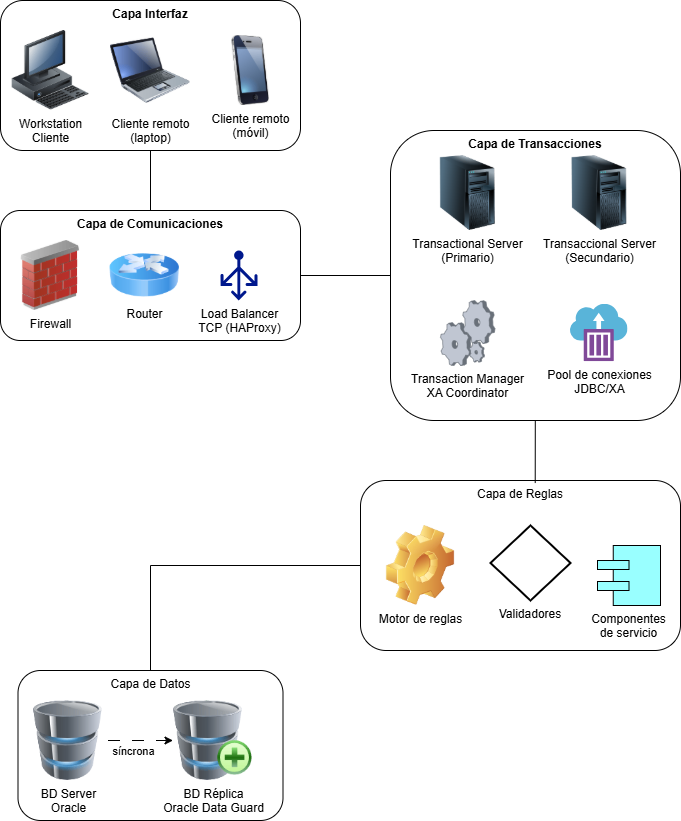

The diagram above was exported from draw.io. Its source (the exported page's mxGraphModel, read from the mxfile embedded in the PNG):
<mxGraphModel dx="818" dy="581" grid="1" gridSize="10" guides="1" tooltips="1" connect="1" arrows="1" fold="1" page="1" pageScale="1" pageWidth="827" pageHeight="1169" math="0" shadow="0">
  <root>
    <mxCell id="0" />
    <mxCell id="1" parent="0" />
    <mxCell id="eRuO5cNR0HcyLr7m5ezV-57" value="" style="group" parent="1" vertex="1" connectable="0">
      <mxGeometry x="370" y="490" width="320" height="170" as="geometry" />
    </mxCell>
    <mxCell id="eRuO5cNR0HcyLr7m5ezV-7" value="Capa de Reglas" style="rounded=1;whiteSpace=wrap;html=1;verticalAlign=top;labelBackgroundColor=none;" parent="eRuO5cNR0HcyLr7m5ezV-57" vertex="1">
      <mxGeometry width="320" height="170" as="geometry" />
    </mxCell>
    <mxCell id="eRuO5cNR0HcyLr7m5ezV-47" value="Motor de reglas" style="image;html=1;image=img/lib/clip_art/general/Gear_128x128.png" parent="eRuO5cNR0HcyLr7m5ezV-57" vertex="1">
      <mxGeometry x="20" y="45" width="80" height="80" as="geometry" />
    </mxCell>
    <mxCell id="eRuO5cNR0HcyLr7m5ezV-48" value="Componentes de servicio" style="html=1;outlineConnect=0;whiteSpace=wrap;fillColor=#99ffff;shape=mxgraph.archimate3.component;verticalAlign=top;labelPosition=center;verticalLabelPosition=bottom;align=center;" parent="eRuO5cNR0HcyLr7m5ezV-57" vertex="1">
      <mxGeometry x="237" y="65" width="63" height="60" as="geometry" />
    </mxCell>
    <mxCell id="eRuO5cNR0HcyLr7m5ezV-50" value="Validadores" style="strokeWidth=2;html=1;shape=mxgraph.flowchart.decision;whiteSpace=wrap;labelPosition=center;verticalLabelPosition=bottom;align=center;verticalAlign=top;" parent="eRuO5cNR0HcyLr7m5ezV-57" vertex="1">
      <mxGeometry x="130" y="45" width="80" height="75" as="geometry" />
    </mxCell>
    <mxCell id="eRuO5cNR0HcyLr7m5ezV-67" value="" style="group;shadow=0;glass=0;rounded=0;" parent="1" vertex="1" connectable="0">
      <mxGeometry x="10" y="10" width="300" height="150" as="geometry" />
    </mxCell>
    <mxCell id="eRuO5cNR0HcyLr7m5ezV-4" value="&lt;b&gt;Capa Interfaz&lt;/b&gt;" style="rounded=1;whiteSpace=wrap;html=1;verticalAlign=top;labelBackgroundColor=none;" parent="eRuO5cNR0HcyLr7m5ezV-67" vertex="1">
      <mxGeometry width="300" height="150" as="geometry" />
    </mxCell>
    <mxCell id="eRuO5cNR0HcyLr7m5ezV-13" value="Workstation&lt;div&gt;Cliente&lt;/div&gt;" style="image;html=1;image=img/lib/clip_art/computers/Workstation_128x128.png;labelBackgroundColor=none;" parent="eRuO5cNR0HcyLr7m5ezV-67" vertex="1">
      <mxGeometry x="10" y="30" width="80" height="80" as="geometry" />
    </mxCell>
    <mxCell id="eRuO5cNR0HcyLr7m5ezV-17" value="Cliente remoto&lt;div&gt;(móvil)&lt;/div&gt;" style="image;html=1;image=img/lib/clip_art/telecommunication/iPhone_128x128.png;labelBackgroundColor=none;" parent="eRuO5cNR0HcyLr7m5ezV-67" vertex="1">
      <mxGeometry x="220" y="35" width="60" height="70" as="geometry" />
    </mxCell>
    <mxCell id="eRuO5cNR0HcyLr7m5ezV-11" value="Cliente remoto&lt;div&gt;(laptop)&lt;/div&gt;" style="image;html=1;image=img/lib/clip_art/computers/Laptop_128x128.png;labelBackgroundColor=none;" parent="eRuO5cNR0HcyLr7m5ezV-67" vertex="1">
      <mxGeometry x="110" y="30" width="80" height="80" as="geometry" />
    </mxCell>
    <mxCell id="eRuO5cNR0HcyLr7m5ezV-70" value="" style="group" parent="1" vertex="1" connectable="0">
      <mxGeometry x="10" y="220" width="300" height="130" as="geometry" />
    </mxCell>
    <mxCell id="eRuO5cNR0HcyLr7m5ezV-2" value="&lt;b&gt;Capa de Comunicaciones&lt;/b&gt;" style="rounded=1;whiteSpace=wrap;html=1;verticalAlign=top;align=center;labelBackgroundColor=none;" parent="eRuO5cNR0HcyLr7m5ezV-70" vertex="1">
      <mxGeometry width="300" height="130" as="geometry" />
    </mxCell>
    <mxCell id="eRuO5cNR0HcyLr7m5ezV-19" value="Firewall" style="image;html=1;image=img/lib/clip_art/networking/Firewall_02_128x128.png;labelBackgroundColor=none;" parent="eRuO5cNR0HcyLr7m5ezV-70" vertex="1">
      <mxGeometry x="20" y="30" width="60" height="70" as="geometry" />
    </mxCell>
    <mxCell id="eRuO5cNR0HcyLr7m5ezV-26" value="Router" style="image;html=1;image=img/lib/clip_art/networking/Router_Icon_128x128.png" parent="eRuO5cNR0HcyLr7m5ezV-70" vertex="1">
      <mxGeometry x="109" y="40" width="70" height="50" as="geometry" />
    </mxCell>
    <mxCell id="eRuO5cNR0HcyLr7m5ezV-69" value="Load Balancer&lt;div&gt;TCP (HAProxy)&lt;/div&gt;" style="sketch=0;aspect=fixed;pointerEvents=1;shadow=0;dashed=0;html=1;strokeColor=none;labelPosition=center;verticalLabelPosition=bottom;verticalAlign=top;align=center;fillColor=#00188D;shape=mxgraph.azure.load_balancer_generic" parent="eRuO5cNR0HcyLr7m5ezV-70" vertex="1">
      <mxGeometry x="220" y="40" width="37" height="50" as="geometry" />
    </mxCell>
    <mxCell id="eRuO5cNR0HcyLr7m5ezV-74" style="rounded=0;orthogonalLoop=1;jettySize=auto;html=1;endArrow=none;startFill=0;" parent="1" source="eRuO5cNR0HcyLr7m5ezV-2" target="eRuO5cNR0HcyLr7m5ezV-6" edge="1">
      <mxGeometry relative="1" as="geometry" />
    </mxCell>
    <mxCell id="eRuO5cNR0HcyLr7m5ezV-77" style="edgeStyle=orthogonalEdgeStyle;rounded=0;orthogonalLoop=1;jettySize=auto;html=1;entryX=0.5;entryY=0;entryDx=0;entryDy=0;endArrow=none;startFill=0;" parent="1" source="eRuO5cNR0HcyLr7m5ezV-7" target="eRuO5cNR0HcyLr7m5ezV-8" edge="1">
      <mxGeometry relative="1" as="geometry" />
    </mxCell>
    <mxCell id="qT9HLB-DkbDKG4PtKUiI-4" value="" style="group" parent="1" vertex="1" connectable="0">
      <mxGeometry x="27.5" y="680" width="265" height="150" as="geometry" />
    </mxCell>
    <mxCell id="eRuO5cNR0HcyLr7m5ezV-8" value="Capa de Datos" style="rounded=1;whiteSpace=wrap;html=1;verticalAlign=top;labelBackgroundColor=none;" parent="qT9HLB-DkbDKG4PtKUiI-4" vertex="1">
      <mxGeometry width="265" height="150" as="geometry" />
    </mxCell>
    <mxCell id="qT9HLB-DkbDKG4PtKUiI-1" style="edgeStyle=orthogonalEdgeStyle;rounded=0;orthogonalLoop=1;jettySize=auto;html=1;dashed=1;dashPattern=12 12;" parent="qT9HLB-DkbDKG4PtKUiI-4" source="eRuO5cNR0HcyLr7m5ezV-31" target="eRuO5cNR0HcyLr7m5ezV-34" edge="1">
      <mxGeometry relative="1" as="geometry" />
    </mxCell>
    <mxCell id="qT9HLB-DkbDKG4PtKUiI-2" value="síncrona" style="edgeLabel;html=1;align=center;verticalAlign=middle;resizable=0;points=[];" parent="qT9HLB-DkbDKG4PtKUiI-1" vertex="1" connectable="0">
      <mxGeometry x="-0.1508" y="-2" relative="1" as="geometry">
        <mxPoint x="-3" y="8" as="offset" />
      </mxGeometry>
    </mxCell>
    <mxCell id="eRuO5cNR0HcyLr7m5ezV-31" value="BD Server&lt;div&gt;Oracle&lt;/div&gt;" style="image;html=1;image=img/lib/clip_art/computers/Database_128x128.png" parent="qT9HLB-DkbDKG4PtKUiI-4" vertex="1">
      <mxGeometry x="10" y="30" width="80" height="80" as="geometry" />
    </mxCell>
    <mxCell id="eRuO5cNR0HcyLr7m5ezV-34" value="BD Réplica&lt;div&gt;Oracle Data Guard&lt;/div&gt;" style="image;html=1;image=img/lib/clip_art/computers/Database_Add_128x128.png" parent="qT9HLB-DkbDKG4PtKUiI-4" vertex="1">
      <mxGeometry x="155" y="30" width="80" height="80" as="geometry" />
    </mxCell>
    <mxCell id="qT9HLB-DkbDKG4PtKUiI-10" value="" style="group" parent="1" vertex="1" connectable="0">
      <mxGeometry x="400" y="140" width="290" height="290" as="geometry" />
    </mxCell>
    <mxCell id="eRuO5cNR0HcyLr7m5ezV-6" value="&lt;b&gt;Capa de Transacciones&lt;/b&gt;" style="rounded=1;whiteSpace=wrap;html=1;verticalAlign=top;labelBackgroundColor=none;" parent="qT9HLB-DkbDKG4PtKUiI-10" vertex="1">
      <mxGeometry width="290" height="290" as="geometry" />
    </mxCell>
    <mxCell id="qT9HLB-DkbDKG4PtKUiI-7" value="&lt;div&gt;Transaccional&amp;nbsp;&lt;span style=&quot;background-color: light-dark(#ffffff, var(--ge-dark-color, #121212)); color: light-dark(rgb(0, 0, 0), rgb(255, 255, 255));&quot;&gt;Server&lt;/span&gt;&lt;/div&gt;&lt;div&gt;&lt;span style=&quot;background-color: light-dark(#ffffff, var(--ge-dark-color, #121212)); color: light-dark(rgb(0, 0, 0), rgb(255, 255, 255));&quot;&gt;(Secundario)&lt;/span&gt;&lt;/div&gt;" style="image;html=1;image=img/lib/clip_art/computers/Server_Tower_128x128.png" parent="qT9HLB-DkbDKG4PtKUiI-10" vertex="1">
      <mxGeometry x="171.69000000000005" y="25" width="74.11764705882354" height="75" as="geometry" />
    </mxCell>
    <mxCell id="eRuO5cNR0HcyLr7m5ezV-40" value="Transactional Server&lt;div&gt;(Primario)&lt;/div&gt;" style="image;html=1;image=img/lib/clip_art/computers/Server_Tower_128x128.png" parent="qT9HLB-DkbDKG4PtKUiI-10" vertex="1">
      <mxGeometry x="40.202941176470574" y="25" width="74.11764705882354" height="75" as="geometry" />
    </mxCell>
    <mxCell id="eRuO5cNR0HcyLr7m5ezV-41" value="Transaction Manager&lt;div&gt;XA Coordinator&lt;/div&gt;" style="verticalLabelPosition=bottom;sketch=0;aspect=fixed;html=1;verticalAlign=top;strokeColor=none;align=center;outlineConnect=0;shape=mxgraph.citrix.process;" parent="qT9HLB-DkbDKG4PtKUiI-10" vertex="1">
      <mxGeometry x="50" y="170" width="54.52" height="65" as="geometry" />
    </mxCell>
    <mxCell id="eRuO5cNR0HcyLr7m5ezV-46" value="&lt;span style=&quot;color: rgb(0, 0, 0); font-family: Helvetica; font-size: 12px; font-style: normal; font-variant-ligatures: normal; font-variant-caps: normal; font-weight: 400; letter-spacing: normal; orphans: 2; text-align: center; text-indent: 0px; text-transform: none; widows: 2; word-spacing: 0px; -webkit-text-stroke-width: 0px; white-space: nowrap; background-color: rgb(255, 255, 255); text-decoration-thickness: initial; text-decoration-style: initial; text-decoration-color: initial; display: inline !important; float: none;&quot;&gt;Pool de conexiones&lt;/span&gt;&lt;div style=&quot;forced-color-adjust: none; color: rgb(0, 0, 0); font-family: Helvetica; font-size: 12px; font-style: normal; font-variant-ligatures: normal; font-variant-caps: normal; font-weight: 400; letter-spacing: normal; orphans: 2; text-align: center; text-indent: 0px; text-transform: none; widows: 2; word-spacing: 0px; -webkit-text-stroke-width: 0px; white-space: nowrap; text-decoration-thickness: initial; text-decoration-style: initial; text-decoration-color: initial;&quot;&gt;JDBC/XA&lt;/div&gt;" style="image;sketch=0;aspect=fixed;html=1;points=[];align=center;fontSize=12;image=img/lib/mscae/Container_Instances.svg;" parent="qT9HLB-DkbDKG4PtKUiI-10" vertex="1">
      <mxGeometry x="180.00176470588247" y="173.75" width="57.5" height="57.5" as="geometry" />
    </mxCell>
    <mxCell id="qT9HLB-DkbDKG4PtKUiI-11" style="edgeStyle=orthogonalEdgeStyle;rounded=0;orthogonalLoop=1;jettySize=auto;html=1;entryX=0.5;entryY=0;entryDx=0;entryDy=0;endArrow=none;startFill=0;" parent="1" source="eRuO5cNR0HcyLr7m5ezV-4" target="eRuO5cNR0HcyLr7m5ezV-2" edge="1">
      <mxGeometry relative="1" as="geometry" />
    </mxCell>
    <mxCell id="62Yds4IgUIYosRPiDEIp-1" style="rounded=0;orthogonalLoop=1;jettySize=auto;html=1;entryX=0.546;entryY=0.015;entryDx=0;entryDy=0;entryPerimeter=0;endArrow=none;startFill=0;" edge="1" parent="1" source="eRuO5cNR0HcyLr7m5ezV-6" target="eRuO5cNR0HcyLr7m5ezV-7">
      <mxGeometry relative="1" as="geometry" />
    </mxCell>
  </root>
</mxGraphModel>